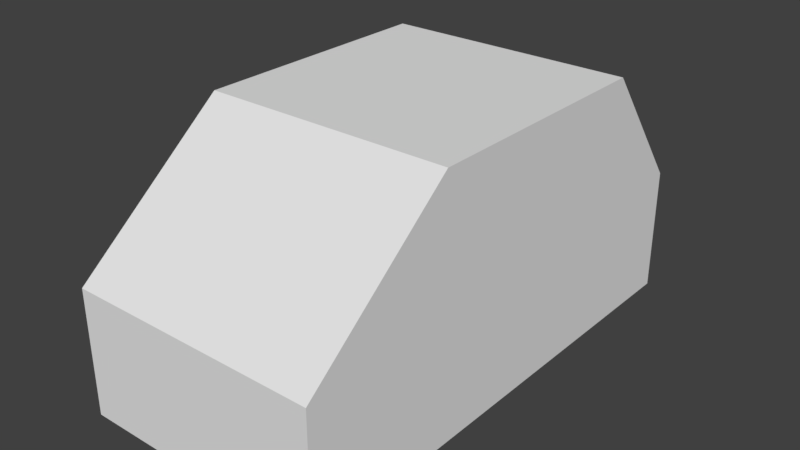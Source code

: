 # Source: honda_4.test.blend  (saved by Blender 2.77.0; exported with 4.5.12 LTS)
import bpy
from mathutils import Matrix  # noqa: F401  (used for matrix-valued properties, if any)

bpy.ops.wm.read_factory_settings(use_empty=True)
scene = bpy.context.scene
scene.name = 'Scene'

# ---- collections
col_collection_1 = bpy.data.collections.new('Collection 1'); scene.collection.children.link(col_collection_1)

# ---- materials (node trees are filled in below, after node groups)
mat_material = bpy.data.materials.new('Material')
mat_material.alpha_threshold = 0.0
mat_material.use_transparent_shadow = False
mat_material.roughness = 0.5
mat_material.line_color = (0.0, 0.0, 0.0, 1.0)

# ---- material node trees

# ---- world
world_world = bpy.data.worlds.new('World'); scene.world = world_world
world_world.color = (0.05088, 0.05088, 0.05088)
world_world.use_sun_shadow = False
world_world.sun_shadow_jitter_overblur = 0.0
world_world.cycles.sampling_method = 'MANUAL'

# ---- meshes
me_cube_002 = bpy.data.meshes.new('Cube.002')
me_cube_002.from_pydata([(-1.0, -2.229, -1.0), (-1.0, -1.0, 1.0), (-1.0, 1.762, -1.0), (-1.0, 1.0, 1.0), (1.0, -2.229, -1.0), (1.0, -1.0, 1.0), (1.0, 1.762, -1.0), (1.0, 1.0, 1.0), (-1.0, -2.229, 0.0), (1.0, -2.229, 0.0), (0.0, -1.0, 1.0), (0.0, -2.229, -1.0), (0.0, -2.229, 0.0), (-1.0, 1.762, 0.0), (0.0, 1.0, 1.0), (1.0, 1.762, 0.0), (0.0, 1.762, -1.0), (0.0, 1.762, 0.0)], [], [(1, 3, 13, 2, 0, 8), (17, 15, 6, 16), (7, 5, 9, 4, 6, 15), (12, 8, 0, 11), (0, 2, 16, 6, 4, 11), (5, 7, 14, 3, 1, 10), (9, 12, 11, 4), (5, 10, 12, 9), (10, 1, 8, 12), (13, 17, 16, 2), (3, 14, 17, 13), (14, 7, 15, 17)])
me_cube_002.materials.append(mat_material)
me_cube_002.use_remesh_preserve_volume = False
me_cube_002.use_remesh_preserve_attributes = False
me_cube_002.use_mirror_vertex_groups = False
me_cube_002.update()

# ---- objects
ob_honda = bpy.data.objects.new('honda', me_cube_002)

# ---- transforms, parenting, visibility, modifiers, constraints
ob_honda.location = (0.0, 0.0, 1.0)
ob_honda.lineart.crease_threshold = 0.0

# ---- collection membership
col_collection_1.objects.link(ob_honda)

# ---- scene / render settings (as saved in the file)
scene.frame_start = 1; scene.frame_end = 250; scene.frame_set(0)
scene.render.engine = 'BLENDER_EEVEE_NEXT'
scene.render.resolution_percentage = 50
scene.render.dither_intensity = 0.0
scene.cycles.use_denoising = False
scene.cycles.samples = 128
scene.cycles.sampling_pattern = 'TABULATED_SOBOL'
scene.cycles.light_sampling_threshold = 0.0
scene.cycles.use_adaptive_sampling = False
scene.cycles.use_light_tree = False
scene.cycles.blur_glossy = 0.0
scene.cycles.sample_clamp_indirect = 0.0
scene.view_settings.view_transform = 'Standard'
bpy.context.view_layer.update()

# ---- added for rendering (the .blend has no active camera and no usable light): camera, sun
cam_auto = bpy.data.cameras.new('AutoCamera')
cam_auto.lens = 50.0
cam_auto.sensor_width = 36.0
cam_auto.clip_end = 1000.0
ob_auto_camera = bpy.data.objects.new('AutoCamera', cam_auto)
scene.collection.objects.link(ob_auto_camera)
ob_auto_camera.location = (4.52631, -5.66521, 4.62105)
ob_auto_camera.rotation_euler = (1.09748, -7.21219e-08, 0.694738)
scene.camera = ob_auto_camera
light_auto_sun = bpy.data.lights.new('AutoSun', 'SUN')
light_auto_sun.energy = 3.0
light_auto_sun.angle = 0.0523599
ob_auto_sun = bpy.data.objects.new('AutoSun', light_auto_sun)
scene.collection.objects.link(ob_auto_sun)
ob_auto_sun.rotation_euler = (0.872665, 0.174533, 0.523599)
bpy.context.view_layer.update()
